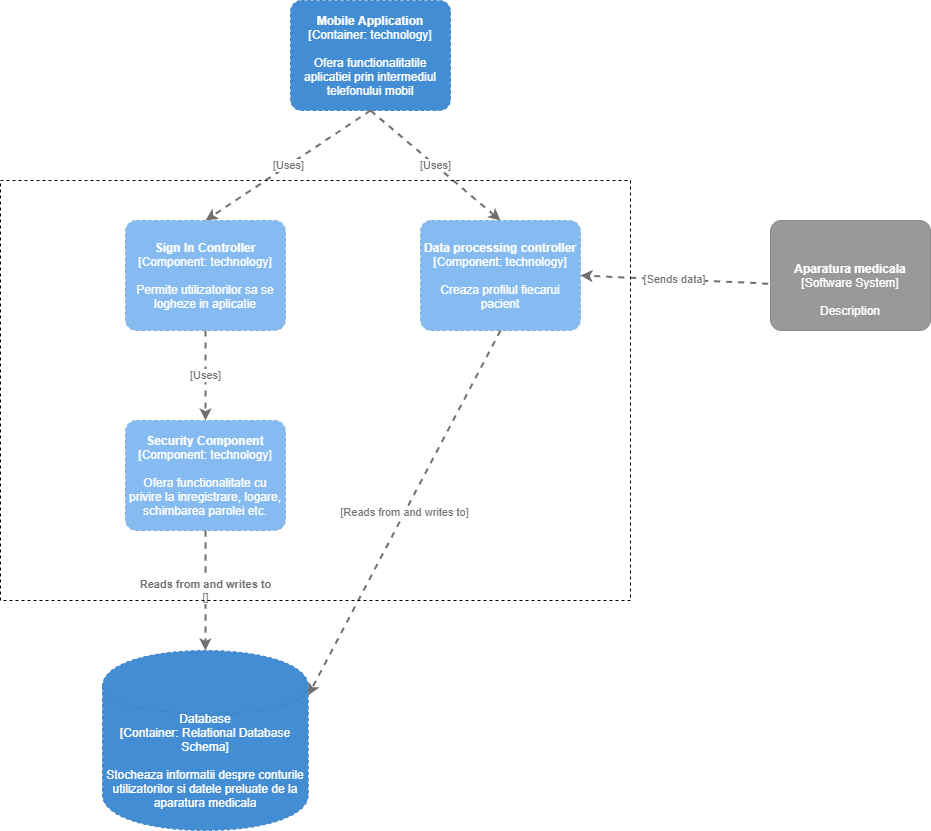

The diagram above was exported from draw.io. Its source (the exported page's mxGraphModel, read from the mxfile embedded in the PNG):
<mxGraphModel dx="1963" dy="1103" grid="1" gridSize="10" guides="1" tooltips="1" connect="1" arrows="1" fold="1" page="1" pageScale="1" pageWidth="850" pageHeight="1100" math="0" shadow="0">
  <root>
    <mxCell id="0" />
    <mxCell id="1" parent="0" />
    <object placeholders="1" c4Name="&#10;&#10;Aparatura medicala" c4Type="Software System" c4Description="Description " label="&lt;b&gt;%c4Name%&lt;/b&gt;&lt;div&gt;[%c4Type%]&lt;/div&gt;&lt;br&gt;&lt;div&gt;%c4Description%&lt;/div&gt;" id="4rpJkhgaQXb-BjsOUwPK-10">
      <mxCell style="rounded=1;whiteSpace=wrap;html=1;labelBackgroundColor=none;fillColor=#999999;fontColor=#ffffff;align=center;arcSize=10;strokeColor=#8A8A8A;metaEdit=1;metaData={&quot;c4Type&quot;:{&quot;editable&quot;:false}};points=[[0.25,0,0],[0.5,0,0],[0.75,0,0],[1,0.25,0],[1,0.5,0],[1,0.75,0],[0.75,1,0],[0.5,1,0],[0.25,1,0],[0,0.75,0],[0,0.5,0],[0,0.25,0]];" vertex="1" parent="1">
        <mxGeometry x="990" y="310" width="160" height="110.00000000000001" as="geometry" />
      </mxCell>
    </object>
    <object placeholders="1" c4Name="Mobile Application" c4Type="Container" c4Technology="technology" c4Description="Ofera functionalitatile aplicatiei prin intermediul telefonului mobil" label="&lt;b&gt;%c4Name%&lt;/b&gt;&lt;div&gt;[%c4Type%: %c4Technology%]&lt;/div&gt;&lt;br&gt;&lt;div&gt;%c4Description%&lt;/div&gt;" id="4rpJkhgaQXb-BjsOUwPK-16">
      <mxCell style="rounded=1;whiteSpace=wrap;html=1;labelBackgroundColor=none;fillColor=#438DD5;fontColor=#ffffff;align=center;arcSize=10;strokeColor=#3C7FC0;metaEdit=1;metaData={&quot;c4Type&quot;:{&quot;editable&quot;:false}};points=[[0.25,0,0],[0.5,0,0],[0.75,0,0],[1,0.25,0],[1,0.5,0],[1,0.75,0],[0.75,1,0],[0.5,1,0],[0.25,1,0],[0,0.75,0],[0,0.5,0],[0,0.25,0]];dashed=1;" vertex="1" parent="1">
        <mxGeometry x="510" y="90" width="160" height="110.00000000000001" as="geometry" />
      </mxCell>
    </object>
    <object placeholders="1" c4Type="Database" c4Technology="Relational Database Schema" c4Description="Stocheaza informatii despre conturile utilizatorilor si datele preluate de la aparatura medicala" label="%c4Type%&lt;div&gt;[Container:&amp;nbsp;%c4Technology%]&lt;/div&gt;&lt;br&gt;&lt;div&gt;%c4Description%&lt;/div&gt;" id="4rpJkhgaQXb-BjsOUwPK-20">
      <mxCell style="shape=cylinder;whiteSpace=wrap;html=1;boundedLbl=1;rounded=0;labelBackgroundColor=none;fillColor=#438DD5;fontSize=12;fontColor=#ffffff;align=center;strokeColor=#3C7FC0;metaEdit=1;points=[[0.5,0,0],[1,0.25,0],[1,0.5,0],[1,0.75,0],[0.5,1,0],[0,0.75,0],[0,0.5,0],[0,0.25,0]];metaData={&quot;c4Type&quot;:{&quot;editable&quot;:false}};dashed=1;" vertex="1" parent="1">
        <mxGeometry x="322" y="740" width="205.71" height="180" as="geometry" />
      </mxCell>
    </object>
    <object placeholders="1" c4Name="Sign In Controller" c4Type="Component" c4Technology="technology" c4Description="Permite utilizatorilor sa se logheze in aplicatie" label="&lt;b&gt;%c4Name%&lt;/b&gt;&lt;div&gt;[%c4Type%: %c4Technology%]&lt;/div&gt;&lt;br&gt;&lt;div&gt;%c4Description%&lt;/div&gt;" id="4rpJkhgaQXb-BjsOUwPK-29">
      <mxCell style="rounded=1;whiteSpace=wrap;html=1;labelBackgroundColor=none;fillColor=#85BBF0;fontColor=#ffffff;align=center;arcSize=10;strokeColor=#78A8D8;metaEdit=1;metaData={&quot;c4Type&quot;:{&quot;editable&quot;:false}};points=[[0.25,0,0],[0.5,0,0],[0.75,0,0],[1,0.25,0],[1,0.5,0],[1,0.75,0],[0.75,1,0],[0.5,1,0],[0.25,1,0],[0,0.75,0],[0,0.5,0],[0,0.25,0]];dashed=1;" vertex="1" parent="1">
        <mxGeometry x="345" y="310" width="160" height="110.00000000000001" as="geometry" />
      </mxCell>
    </object>
    <object placeholders="1" c4Name="Security Component" c4Type="Component" c4Technology="technology" c4Description="Ofera functionalitate cu privire la inregistrare, logare, schimbarea parolei etc." label="&lt;b&gt;%c4Name%&lt;/b&gt;&lt;div&gt;[%c4Type%: %c4Technology%]&lt;/div&gt;&lt;br&gt;&lt;div&gt;%c4Description%&lt;/div&gt;" id="4rpJkhgaQXb-BjsOUwPK-30">
      <mxCell style="rounded=1;whiteSpace=wrap;html=1;labelBackgroundColor=none;fillColor=#85BBF0;fontColor=#ffffff;align=center;arcSize=10;strokeColor=#78A8D8;metaEdit=1;metaData={&quot;c4Type&quot;:{&quot;editable&quot;:false}};points=[[0.25,0,0],[0.5,0,0],[0.75,0,0],[1,0.25,0],[1,0.5,0],[1,0.75,0],[0.75,1,0],[0.5,1,0],[0.25,1,0],[0,0.75,0],[0,0.5,0],[0,0.25,0]];dashed=1;" vertex="1" parent="1">
        <mxGeometry x="345" y="510" width="160" height="110.00000000000001" as="geometry" />
      </mxCell>
    </object>
    <object placeholders="1" c4Type="Relationship" c4Technology="Uses" c4Description="" label="&lt;div style=&quot;text-align: left&quot;&gt;&lt;div style=&quot;text-align: center&quot;&gt;&lt;b&gt;%c4Description%&lt;/b&gt;&lt;/div&gt;&lt;div style=&quot;text-align: center&quot;&gt;[%c4Technology%]&lt;/div&gt;&lt;/div&gt;" id="4rpJkhgaQXb-BjsOUwPK-31">
      <mxCell style="edgeStyle=none;rounded=0;html=1;entryX=0.5;entryY=0;jettySize=auto;orthogonalLoop=1;strokeColor=#707070;strokeWidth=2;fontColor=#707070;jumpStyle=none;dashed=1;metaEdit=1;metaData={&quot;c4Type&quot;:{&quot;editable&quot;:false}};exitX=0.5;exitY=1;exitDx=0;exitDy=0;exitPerimeter=0;entryDx=0;entryDy=0;entryPerimeter=0;" edge="1" parent="1" source="4rpJkhgaQXb-BjsOUwPK-29" target="4rpJkhgaQXb-BjsOUwPK-30">
        <mxGeometry width="160" relative="1" as="geometry">
          <mxPoint x="70" y="500" as="sourcePoint" />
          <mxPoint x="230" y="500" as="targetPoint" />
        </mxGeometry>
      </mxCell>
    </object>
    <object placeholders="1" c4Type="Relationship" c4Technology="Uses" c4Description="" label="&lt;div style=&quot;text-align: left&quot;&gt;&lt;div style=&quot;text-align: center&quot;&gt;&lt;b&gt;%c4Description%&lt;/b&gt;&lt;/div&gt;&lt;div style=&quot;text-align: center&quot;&gt;[%c4Technology%]&lt;/div&gt;&lt;/div&gt;" id="4rpJkhgaQXb-BjsOUwPK-32">
      <mxCell style="edgeStyle=none;rounded=0;html=1;entryX=0.5;entryY=0;jettySize=auto;orthogonalLoop=1;strokeColor=#707070;strokeWidth=2;fontColor=#707070;jumpStyle=none;dashed=1;metaEdit=1;metaData={&quot;c4Type&quot;:{&quot;editable&quot;:false}};exitX=0.5;exitY=1;exitDx=0;exitDy=0;exitPerimeter=0;entryDx=0;entryDy=0;entryPerimeter=0;" edge="1" parent="1" source="4rpJkhgaQXb-BjsOUwPK-16" target="4rpJkhgaQXb-BjsOUwPK-29">
        <mxGeometry width="160" relative="1" as="geometry">
          <mxPoint x="680" y="360" as="sourcePoint" />
          <mxPoint x="840" y="360" as="targetPoint" />
        </mxGeometry>
      </mxCell>
    </object>
    <object placeholders="1" c4Type="Relationship" c4Technology="" c4Description="Reads from and writes to" label="&lt;div style=&quot;text-align: left&quot;&gt;&lt;div style=&quot;text-align: center&quot;&gt;&lt;b&gt;%c4Description%&lt;/b&gt;&lt;/div&gt;&lt;div style=&quot;text-align: center&quot;&gt;[%c4Technology%]&lt;/div&gt;&lt;/div&gt;" id="4rpJkhgaQXb-BjsOUwPK-33">
      <mxCell style="edgeStyle=none;rounded=0;html=1;jettySize=auto;orthogonalLoop=1;strokeColor=#707070;strokeWidth=2;fontColor=#707070;jumpStyle=none;dashed=1;metaEdit=1;metaData={&quot;c4Type&quot;:{&quot;editable&quot;:false}};exitX=0.5;exitY=1;exitDx=0;exitDy=0;exitPerimeter=0;" edge="1" parent="1" source="4rpJkhgaQXb-BjsOUwPK-30" target="4rpJkhgaQXb-BjsOUwPK-20">
        <mxGeometry width="160" relative="1" as="geometry">
          <mxPoint x="50" y="740" as="sourcePoint" />
          <mxPoint x="210" y="740" as="targetPoint" />
        </mxGeometry>
      </mxCell>
    </object>
    <object placeholders="1" c4Name="Data processing controller" c4Type="Component" c4Technology="technology" c4Description="Creaza profilul fiecarui pacient" label="&lt;b&gt;%c4Name%&lt;/b&gt;&lt;div&gt;[%c4Type%: %c4Technology%]&lt;/div&gt;&lt;br&gt;&lt;div&gt;%c4Description%&lt;/div&gt;" id="4rpJkhgaQXb-BjsOUwPK-34">
      <mxCell style="rounded=1;whiteSpace=wrap;html=1;labelBackgroundColor=none;fillColor=#85BBF0;fontColor=#ffffff;align=center;arcSize=10;strokeColor=#78A8D8;metaEdit=1;metaData={&quot;c4Type&quot;:{&quot;editable&quot;:false}};points=[[0.25,0,0],[0.5,0,0],[0.75,0,0],[1,0.25,0],[1,0.5,0],[1,0.75,0],[0.75,1,0],[0.5,1,0],[0.25,1,0],[0,0.75,0],[0,0.5,0],[0,0.25,0]];dashed=1;" vertex="1" parent="1">
        <mxGeometry x="640" y="310" width="160" height="110.00000000000001" as="geometry" />
      </mxCell>
    </object>
    <object placeholders="1" c4Type="Relationship" c4Technology="Sends data" c4Description="" label="&lt;div style=&quot;text-align: left&quot;&gt;&lt;div style=&quot;text-align: center&quot;&gt;&lt;b&gt;%c4Description%&lt;/b&gt;&lt;/div&gt;&lt;div style=&quot;text-align: center&quot;&gt;[%c4Technology%]&lt;/div&gt;&lt;/div&gt;" id="4rpJkhgaQXb-BjsOUwPK-36">
      <mxCell style="edgeStyle=none;rounded=0;html=1;entryX=1;entryY=0.5;jettySize=auto;orthogonalLoop=1;strokeColor=#707070;strokeWidth=2;fontColor=#707070;jumpStyle=none;dashed=1;metaEdit=1;metaData={&quot;c4Type&quot;:{&quot;editable&quot;:false}};exitX=-0.015;exitY=0.574;exitDx=0;exitDy=0;exitPerimeter=0;entryDx=0;entryDy=0;entryPerimeter=0;" edge="1" parent="1" source="4rpJkhgaQXb-BjsOUwPK-10" target="4rpJkhgaQXb-BjsOUwPK-34">
        <mxGeometry width="160" relative="1" as="geometry">
          <mxPoint x="830" y="800" as="sourcePoint" />
          <mxPoint x="990" y="800" as="targetPoint" />
        </mxGeometry>
      </mxCell>
    </object>
    <object placeholders="1" c4Type="Relationship" c4Technology="Uses" c4Description="" label="&lt;div style=&quot;text-align: left&quot;&gt;&lt;div style=&quot;text-align: center&quot;&gt;&lt;b&gt;%c4Description%&lt;/b&gt;&lt;/div&gt;&lt;div style=&quot;text-align: center&quot;&gt;[%c4Technology%]&lt;/div&gt;&lt;/div&gt;" id="4rpJkhgaQXb-BjsOUwPK-38">
      <mxCell style="edgeStyle=none;rounded=0;html=1;entryX=0.5;entryY=0;jettySize=auto;orthogonalLoop=1;strokeColor=#707070;strokeWidth=2;fontColor=#707070;jumpStyle=none;dashed=1;metaEdit=1;metaData={&quot;c4Type&quot;:{&quot;editable&quot;:false}};exitX=0.5;exitY=1;exitDx=0;exitDy=0;exitPerimeter=0;entryDx=0;entryDy=0;entryPerimeter=0;" edge="1" parent="1" source="4rpJkhgaQXb-BjsOUwPK-16" target="4rpJkhgaQXb-BjsOUwPK-34">
        <mxGeometry width="160" relative="1" as="geometry">
          <mxPoint x="690" y="260" as="sourcePoint" />
          <mxPoint x="850" y="260" as="targetPoint" />
        </mxGeometry>
      </mxCell>
    </object>
    <object placeholders="1" c4Type="Relationship" c4Technology="Reads from and writes to" c4Description="" label="&lt;div style=&quot;text-align: left&quot;&gt;&lt;div style=&quot;text-align: center&quot;&gt;&lt;b&gt;%c4Description%&lt;/b&gt;&lt;/div&gt;&lt;div style=&quot;text-align: center&quot;&gt;[%c4Technology%]&lt;/div&gt;&lt;/div&gt;" id="4rpJkhgaQXb-BjsOUwPK-43">
      <mxCell style="edgeStyle=none;rounded=0;html=1;entryX=1;entryY=0.25;jettySize=auto;orthogonalLoop=1;strokeColor=#707070;strokeWidth=2;fontColor=#707070;jumpStyle=none;dashed=1;metaEdit=1;metaData={&quot;c4Type&quot;:{&quot;editable&quot;:false}};exitX=0.5;exitY=1;exitDx=0;exitDy=0;exitPerimeter=0;entryDx=0;entryDy=0;entryPerimeter=0;" edge="1" parent="1" source="4rpJkhgaQXb-BjsOUwPK-34" target="4rpJkhgaQXb-BjsOUwPK-20">
        <mxGeometry width="160" relative="1" as="geometry">
          <mxPoint x="620" y="570" as="sourcePoint" />
          <mxPoint x="780" y="570" as="targetPoint" />
          <Array as="points" />
        </mxGeometry>
      </mxCell>
    </object>
    <mxCell id="4rpJkhgaQXb-BjsOUwPK-45" value="" style="rounded=0;whiteSpace=wrap;html=1;dashed=1;fillColor=none;" vertex="1" parent="1">
      <mxGeometry x="220" y="270" width="630" height="420" as="geometry" />
    </mxCell>
  </root>
</mxGraphModel>